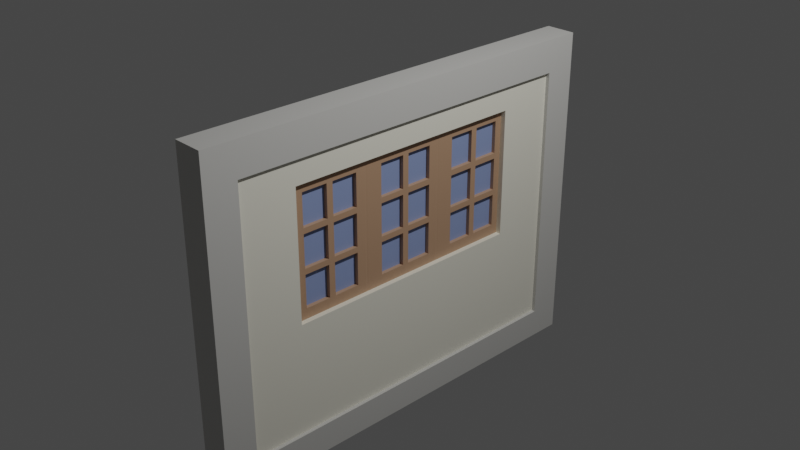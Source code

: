 # Source: Window01_house2.blend  (saved by Blender 2.90.8; exported with 4.5.12 LTS)
import bpy
from mathutils import Matrix  # noqa: F401  (used for matrix-valued properties, if any)

bpy.ops.wm.read_factory_settings(use_empty=True)
scene = bpy.context.scene
scene.name = 'Scene'

# ---- collections
col_collection = bpy.data.collections.new('Collection'); scene.collection.children.link(col_collection)

# ---- materials (node trees are filled in below, after node groups)
mat_gray_house02 = bpy.data.materials.new('Gray_House02')
mat_gray_house02.use_transparent_shadow = False
mat_brown_house02 = bpy.data.materials.new('Brown_House02')
mat_brown_house02.use_transparent_shadow = False
mat_cream_house02 = bpy.data.materials.new('Cream_House02')
mat_cream_house02.use_transparent_shadow = False
mat_window_house02 = bpy.data.materials.new('Window_House02')
mat_window_house02.use_transparent_shadow = False

# ---- material node trees
mat_gray_house02.use_nodes = True; mat_gray_house02.node_tree.nodes.clear()
_N = mat_gray_house02.node_tree.nodes; _L = mat_gray_house02.node_tree.links
n0 = _N.new('ShaderNodeBsdfPrincipled'); n0.name = 'Principled BSDF'; n0.location = (10, 300)
n0.distribution = 'GGX'
n0.subsurface_method = 'BURLEY'
n0.inputs[0].default_value = (0.5841, 0.5776, 0.552, 1.0)
n0.inputs[3].default_value = 1.45
n0.inputs[27].default_value = (0.0, 0.0, 0.0, 1.0)
n0.inputs[28].default_value = 1.0
n1 = _N.new('ShaderNodeOutputMaterial'); n1.name = 'Material Output'; n1.location = (300, 300)
_L.new(n0.outputs[0], n1.inputs[0])
n1.is_active_output = True
mat_brown_house02.use_nodes = True; mat_brown_house02.node_tree.nodes.clear()
_N = mat_brown_house02.node_tree.nodes; _L = mat_brown_house02.node_tree.links
n0 = _N.new('ShaderNodeBsdfPrincipled'); n0.name = 'Principled BSDF'; n0.location = (10, 300)
n0.distribution = 'GGX'
n0.subsurface_method = 'BURLEY'
n0.inputs[0].default_value = (0.4735, 0.2874, 0.1779, 1.0)
n0.inputs[3].default_value = 1.45
n0.inputs[27].default_value = (0.0, 0.0, 0.0, 1.0)
n0.inputs[28].default_value = 1.0
n1 = _N.new('ShaderNodeOutputMaterial'); n1.name = 'Material Output'; n1.location = (300, 300)
_L.new(n0.outputs[0], n1.inputs[0])
n1.is_active_output = True
mat_cream_house02.use_nodes = True; mat_cream_house02.node_tree.nodes.clear()
_N = mat_cream_house02.node_tree.nodes; _L = mat_cream_house02.node_tree.links
n0 = _N.new('ShaderNodeBsdfPrincipled'); n0.name = 'Principled BSDF'; n0.location = (10, 300)
n0.distribution = 'GGX'
n0.subsurface_method = 'BURLEY'
n0.inputs[0].default_value = (0.8796, 0.855, 0.7379, 1.0)
n0.inputs[3].default_value = 1.45
n0.inputs[27].default_value = (0.0, 0.0, 0.0, 1.0)
n0.inputs[28].default_value = 1.0
n1 = _N.new('ShaderNodeOutputMaterial'); n1.name = 'Material Output'; n1.location = (300, 300)
_L.new(n0.outputs[0], n1.inputs[0])
n1.is_active_output = True
mat_window_house02.use_nodes = True; mat_window_house02.node_tree.nodes.clear()
_N = mat_window_house02.node_tree.nodes; _L = mat_window_house02.node_tree.links
n0 = _N.new('ShaderNodeBsdfPrincipled'); n0.name = 'Principled BSDF'; n0.location = (10, 300)
n0.distribution = 'GGX'
n0.subsurface_method = 'BURLEY'
n0.inputs[0].default_value = (0.2615, 0.3392, 0.5972, 1.0)
n0.inputs[3].default_value = 1.45
n0.inputs[27].default_value = (0.0, 0.0, 0.0, 1.0)
n0.inputs[28].default_value = 1.0
n1 = _N.new('ShaderNodeOutputMaterial'); n1.name = 'Material Output'; n1.location = (300, 300)
_L.new(n0.outputs[0], n1.inputs[0])
n1.is_active_output = True

# ---- world
world_world = bpy.data.worlds.new('World'); scene.world = world_world
world_world.use_nodes = True; world_world.node_tree.nodes.clear()
_N = world_world.node_tree.nodes; _L = world_world.node_tree.links
n0 = _N.new('ShaderNodeOutputWorld'); n0.name = 'World Output'; n0.location = (300, 300)
n1 = _N.new('ShaderNodeBackground'); n1.name = 'Background'; n1.location = (10, 300)
n1.inputs[0].default_value = (0.05088, 0.05088, 0.05088, 1.0)
_L.new(n1.outputs[0], n0.inputs[0])
n0.is_active_output = True
world_world.color = (0.05088, 0.05088, 0.05088)
world_world.use_sun_shadow = False
world_world.sun_shadow_jitter_overblur = 0.0

# ---- cameras
cam_camera = bpy.data.cameras.new('Camera')
cam_camera.clip_end = 100.0
cam_camera.ortho_scale = 7.314

# ---- lights
light_light = bpy.data.lights.new('Light', 'POINT')
light_light.transmission_factor = 0.0
light_light.energy = 1000.0
light_light.shadow_soft_size = 0.1
light_light.shadow_maximum_resolution = 0.006
light_light.use_absolute_resolution = True

# ---- meshes
me_cube_001 = bpy.data.meshes.new('Cube.001')
me_cube_001.from_pydata([(-0.1327, -2.04, -1.867), (-0.1327, -2.04, 1.138), (-0.1327, 2.059, -1.867), (-0.1327, 2.059, 1.138), (0.1273, -2.04, -1.867), (0.1273, -2.04, 1.138), (0.1273, 2.059, -1.867), (0.1273, 2.059, 1.138), (0.1273, 1.413, -0.6171), (-0.1327, 1.413, -0.6171), (0.1273, 1.413, 0.6637), (0.1273, 1.413, 0.8338), (-0.1327, 1.413, 0.8338), (0.1273, -1.393, 0.8338), (-0.1327, -1.393, 0.8338), (0.1273, -1.393, -0.6171), (-0.1327, -1.393, -0.6171), (-0.1327, -1.393, 0.6637), (-0.1735, -2.395, 1.109), (-0.1735, -2.395, 1.481), (0.1682, -2.395, 1.109), (0.1682, -2.395, 1.481), (-0.1735, -2.035, 1.109), (0.1682, -2.035, 1.481), (-0.1735, -2.035, 1.481), (0.1682, -2.035, 1.109), (-0.1735, -2.035, -2.191), (-0.1735, -2.395, -2.191), (0.1682, -2.395, -2.191), (0.1682, -2.035, -2.191), (0.1682, -2.035, -1.861), (-0.1735, -2.035, -1.861), (-0.1735, -2.395, -1.861), (0.1682, -2.395, -1.861), (-0.1735, 2.415, 1.109), (-0.1735, 2.415, 1.481), (0.1682, 2.415, 1.109), (0.1682, 2.415, 1.481), (-0.1735, 0.00968, 1.109), (-0.1735, 0.00968, 1.481), (0.1682, 0.00968, 1.109), (0.1682, 0.00968, 1.481), (-0.1735, 2.054, 1.109), (0.1682, 2.054, 1.481), (-0.1735, 2.054, 1.481), (0.1682, 2.054, 1.109), (-0.1735, 2.054, -2.191), (-0.1735, 2.415, -2.191), (0.1682, 2.415, -2.191), (0.1682, 2.054, -2.191), (0.1682, 2.054, -1.861), (-0.1735, 2.054, -1.861), (-0.1735, 2.415, -1.861), (0.1682, 2.415, -1.861), (0.1682, 0.00968, -2.191), (-0.1735, 0.00968, -2.191), (0.1682, 0.00968, -1.861), (-0.1735, 0.00968, -1.861), (-0.02955, -1.335, -0.5534), (-0.02955, -1.335, 0.7702), (-0.02955, -0.5782, -0.5534), (-0.02955, -0.5782, 0.7702), (0.02528, -1.335, -0.5534), (0.02528, -1.335, 0.7702), (0.02528, -0.5782, -0.5534), (0.02528, -0.5782, 0.7702), (0.06893, -0.9162, 0.356), (-0.0732, -0.9162, 0.356), (0.06893, -0.6238, 0.356), (-0.0732, -0.6238, 0.356), (0.06893, -0.9162, -0.135), (-0.0732, -0.9162, -0.135), (0.06893, -0.6238, 0.7224), (-0.0732, -0.6238, 0.7224), (0.06893, -0.6238, 0.2937), (-0.0732, -0.6238, 0.2937), (0.06893, -0.9162, 0.7224), (-0.0732, -0.9162, 0.7224), (0.06893, -0.6238, -0.07269), (-0.0732, -0.6238, -0.07269), (0.06893, -0.6238, -0.5014), (-0.0732, -0.6238, -0.5014), (0.06893, -0.9162, -0.07269), (0.06893, -0.9162, 0.173), (-0.0732, -0.9162, -0.07269), (0.06893, -0.9162, -0.5014), (-0.0732, -0.9162, -0.5014), (0.06893, -1.28, -0.135), (-0.0732, -1.28, -0.135), (0.06893, -0.988, -0.5014), (-0.0732, -0.988, -0.5014), (0.06893, -0.988, 0.2937), (-0.0732, -0.988, 0.2937), (0.06893, -1.28, -0.07269), (-0.0732, -1.28, -0.07269), (0.06893, -0.988, 0.356), (-0.0732, -0.988, 0.356), (0.06893, -1.28, 0.2937), (-0.0732, -1.28, 0.2937), (0.06893, -0.988, -0.07269), (-0.0732, -0.988, -0.07269), (0.06893, -0.988, 0.7224), (-0.0732, -0.988, 0.7224), (0.06893, -0.9162, 0.2937), (-0.0732, -0.9162, 0.2937), (0.06893, -0.988, -0.135), (-0.0732, -0.988, -0.135), (0.06893, -1.28, 0.356), (-0.0732, -1.28, 0.356), (0.06893, -1.28, 0.7224), (-0.0732, -1.28, 0.7224), (0.06893, -0.6238, -0.135), (-0.0732, -0.6238, -0.135), (0.06893, -1.28, -0.5014), (-0.0732, -1.28, -0.5014), (0.06893, -0.988, 0.05995), (-0.07186, -1.48, -0.6525), (-0.0732, -1.461, -0.6047), (-0.0732, -1.461, -0.6525), (-0.07186, -1.48, 0.837), (-0.0732, -1.461, 0.8692), (-0.07186, -0.5019, -0.6203), (-0.0732, -0.5203, -0.6525), (-0.0732, -0.5203, 0.8692), (-0.07186, -0.5019, 0.837), (0.06893, -1.461, -0.5989), (0.06759, -1.48, -0.6525), (0.06893, -1.461, -0.6525), (0.06893, -1.463, -0.6397), (0.06893, -1.461, 0.8692), (0.06759, -1.48, 0.837), (0.06759, -0.5019, -0.6203), (0.06893, -0.5203, -0.6525), (0.06893, -0.5203, 0.8692), (0.06759, -0.5019, 0.837), (-0.02955, -0.3567, -0.5534), (-0.02955, -0.3567, 0.7702), (-0.02955, 0.3996, -0.5534), (-0.02955, 0.3996, 0.7702), (0.02528, -0.3567, -0.5534), (0.02528, -0.3567, 0.7702), (0.02528, 0.3996, -0.5534), (0.02528, 0.3996, 0.7702), (0.06893, 0.06164, 0.356), (-0.0732, 0.06164, 0.356), (0.06893, 0.354, 0.356), (-0.0732, 0.354, 0.356), (0.06893, 0.06164, -0.135), (-0.0732, 0.06164, -0.135), (0.06893, 0.354, 0.7224), (-0.0732, 0.354, 0.7224), (0.06893, 0.354, 0.2937), (-0.0732, 0.354, 0.2937), (0.06893, 0.06164, 0.7224), (-0.0732, 0.06164, 0.7224), (0.06893, 0.354, -0.07269), (-0.0732, 0.354, -0.07269), (0.06893, 0.354, -0.5014), (-0.0732, 0.354, -0.5014), (0.06893, 0.06164, -0.07269), (0.06893, 0.06164, 0.173), (-0.0732, 0.06164, -0.07269), (0.06893, 0.06164, -0.5014), (-0.0732, 0.06164, -0.5014), (0.06893, -0.3026, -0.135), (-0.0732, -0.3026, -0.135), (0.06893, -0.01026, -0.5014), (-0.0732, -0.01026, -0.5014), (0.06893, -0.01026, 0.2937), (-0.0732, -0.01026, 0.2937), (0.06893, -0.3026, -0.07269), (-0.0732, -0.3026, -0.07269), (0.06893, -0.01026, 0.356), (-0.0732, -0.01026, 0.356), (0.06893, -0.3026, 0.2937), (-0.0732, -0.3026, 0.2937), (0.06893, -0.01026, -0.07269), (-0.0732, -0.01026, -0.07269), (0.06893, -0.01026, 0.7224), (-0.0732, -0.01026, 0.7224), (0.06893, 0.06164, 0.2937), (-0.0732, 0.06164, 0.2937), (0.06893, -0.01026, -0.135), (-0.0732, -0.01026, -0.135), (0.06893, -0.3026, 0.356), (-0.0732, -0.3026, 0.356), (0.06893, -0.3026, 0.7224), (-0.0732, -0.3026, 0.7224), (0.06893, 0.354, -0.135), (-0.0732, 0.354, -0.135), (0.06893, -0.3026, -0.5014), (-0.0732, -0.3026, -0.5014), (0.06893, -0.01026, 0.05995), (-0.07186, -0.5019, -0.6525), (-0.0732, -0.4835, -0.6047), (-0.0732, -0.4835, -0.6525), (-0.0732, -0.4835, 0.8692), (-0.07186, 0.4759, -0.6203), (-0.0732, 0.4575, -0.6525), (-0.0732, 0.4575, 0.8692), (-0.07186, 0.4759, 0.837), (0.06893, -0.4835, -0.5989), (0.06759, -0.5019, -0.6525), (0.06893, -0.4835, -0.6525), (0.06893, -0.485, -0.6397), (0.06893, -0.4835, 0.8692), (0.06759, 0.4759, -0.6203), (0.06893, 0.4575, -0.6525), (0.06893, 0.4575, 0.8692), (0.06759, 0.4759, 0.837), (-0.02955, 0.6211, -0.5534), (-0.02955, 0.6211, 0.7702), (-0.02955, 1.377, -0.5534), (-0.02955, 1.377, 0.7702), (0.02528, 0.6211, -0.5534), (0.02528, 0.6211, 0.7702), (0.02528, 1.377, -0.5534), (0.02528, 1.377, 0.7702), (0.06893, 1.039, 0.356), (-0.0732, 1.039, 0.356), (0.06893, 1.332, 0.356), (-0.0732, 1.332, 0.356), (0.06893, 1.039, -0.135), (-0.0732, 1.039, -0.135), (0.06893, 1.332, 0.7224), (-0.0732, 1.332, 0.7224), (0.06893, 1.332, 0.2937), (-0.0732, 1.332, 0.2937), (0.06893, 1.039, 0.7224), (-0.0732, 1.039, 0.7224), (0.06893, 1.332, -0.07269), (-0.0732, 1.332, -0.07269), (0.06893, 1.332, -0.5014), (-0.0732, 1.332, -0.5014), (0.06893, 1.039, -0.07269), (0.06893, 1.039, 0.173), (-0.0732, 1.039, -0.07269), (0.06893, 1.039, -0.5014), (-0.0732, 1.039, -0.5014), (0.06893, 0.6752, -0.135), (-0.0732, 0.6752, -0.135), (0.06893, 0.9675, -0.5014), (-0.0732, 0.9675, -0.5014), (0.06893, 0.9675, 0.2937), (-0.0732, 0.9675, 0.2937), (0.06893, 0.6752, -0.07269), (-0.0732, 0.6752, -0.07269), (0.06893, 0.9675, 0.356), (-0.0732, 0.9675, 0.356), (0.06893, 0.6752, 0.2937), (-0.0732, 0.6752, 0.2937), (0.06893, 0.9675, -0.07269), (-0.0732, 0.9675, -0.07269), (0.06893, 0.9675, 0.7224), (-0.0732, 0.9675, 0.7224), (0.06893, 1.039, 0.2937), (-0.0732, 1.039, 0.2937), (0.06893, 0.9675, -0.135), (-0.0732, 0.9675, -0.135), (0.06893, 0.6752, 0.356), (-0.0732, 0.6752, 0.356), (0.06893, 0.6752, 0.7224), (-0.0732, 0.6752, 0.7224), (0.06893, 1.332, -0.135), (-0.0732, 1.332, -0.135), (0.06893, 0.6752, -0.5014), (-0.0732, 0.6752, -0.5014), (0.06893, 0.9675, 0.05995), (-0.07186, 0.4759, -0.6525), (-0.0732, 0.4943, -0.6047), (-0.0732, 0.4943, -0.6525), (-0.0732, 0.4943, 0.8692), (-0.07186, 1.454, -0.6203), (-0.0732, 1.435, -0.6525), (-0.0732, 1.435, 0.8692), (-0.07186, 1.454, 0.837), (0.06893, 0.4943, -0.5989), (0.06759, 0.4759, -0.6525), (0.06893, 0.4943, -0.6525), (0.06893, 0.4928, -0.6397), (0.06893, 0.4943, 0.8692), (0.06759, 1.454, -0.6203), (0.06893, 1.435, -0.6525), (0.06893, 1.435, 0.8692), (0.06759, 1.454, 0.837)], [], [(0, 1, 17, 16, 9, 2), (2, 3, 7, 6), (6, 7, 10, 8, 15, 4), (4, 5, 1, 0), (2, 6, 4, 0), (7, 3, 1, 5), (9, 8, 10, 11, 12), (4, 15, 13, 11, 10, 7, 5), (2, 9, 12, 14, 17, 1, 3), (16, 15, 8, 9), (15, 16, 17, 14, 13), (13, 14, 12, 11), (25, 23, 21, 20), (20, 21, 19, 18), (26, 31, 57, 55), (23, 24, 19, 21), (22, 24, 39, 38), (18, 19, 24, 22), (41, 39, 24, 23), (38, 40, 25, 22), (40, 41, 23, 25), (26, 29, 28, 27), (33, 32, 27, 28), (30, 33, 28, 29), (32, 31, 26, 27), (18, 22, 31, 32), (25, 20, 33, 30), (20, 18, 32, 33), (22, 25, 30, 31), (29, 26, 55, 54), (30, 29, 54, 56), (31, 30, 56, 57), (45, 36, 37, 43), (36, 34, 35, 37), (46, 55, 57, 51), (43, 37, 35, 44), (42, 38, 39, 44), (34, 42, 44, 35), (41, 43, 44, 39), (38, 42, 45, 40), (40, 45, 43, 41), (46, 47, 48, 49), (53, 48, 47, 52), (50, 49, 48, 53), (52, 47, 46, 51), (34, 52, 51, 42), (45, 50, 53, 36), (36, 53, 52, 34), (42, 51, 50, 45), (57, 55, 54, 56), (49, 54, 55, 46), (50, 56, 54, 49), (51, 57, 56, 50), (58, 59, 61, 60), (60, 61, 65, 64), (64, 65, 63, 62), (62, 63, 59, 58), (60, 64, 62, 58), (65, 61, 59, 63), (126, 130, 119, 116), (132, 111, 80, 85, 89, 113, 128, 127), (93, 97, 91, 115, 83, 103, 74, 133, 72, 68, 66, 95, 107, 129, 125), (123, 69, 73, 77, 67, 96, 102, 110, 120), (117, 120, 98, 94, 100, 84, 79, 122, 81, 112, 71, 86, 90, 106, 88), (122, 79, 75, 104, 84, 100, 92, 98, 120, 110, 108, 96, 67, 69, 123), (109, 110, 102, 101), (69, 68, 72, 73), (107, 108, 110, 109), (114, 113, 89, 90), (67, 66, 68, 69), (97, 98, 92, 91), (122, 132, 127, 126, 116, 118), (121, 124, 134, 131), (133, 123, 120, 129), (90, 89, 105, 106), (113, 114, 88, 87), (87, 88, 106, 105), (66, 67, 77, 76), (93, 94, 98, 97), (84, 82, 78, 79), (76, 77, 73, 72), (129, 107, 109, 101, 95, 66, 76, 72, 133), (125, 128, 113, 87, 105, 89, 85, 70, 111, 132, 133, 74, 78, 82, 83, 115, 99, 93), (79, 78, 74, 75), (86, 85, 80, 81), (85, 86, 71, 70), (82, 84, 104, 103, 83), (70, 71, 112, 111), (94, 93, 99, 100), (100, 99, 115, 91, 92), (81, 80, 111, 112), (96, 95, 101, 102), (103, 104, 75, 74), (108, 107, 95, 96), (116, 117, 118), (125, 126, 127, 128), (116, 119, 120, 117), (124, 121, 122, 123), (132, 122, 121, 131), (123, 133, 134, 124), (133, 132, 131, 134), (130, 126, 125, 129), (129, 120, 119, 130), (88, 114, 90, 86, 81, 122, 118, 117), (135, 136, 138, 137), (137, 138, 142, 141), (141, 142, 140, 139), (139, 140, 136, 135), (137, 141, 139, 135), (142, 138, 136, 140), (202, 134, 124, 193), (207, 188, 157, 162, 166, 190, 204, 203), (170, 174, 168, 192, 160, 180, 151, 208, 149, 145, 143, 172, 184, 205, 201), (199, 146, 150, 154, 144, 173, 179, 187, 196), (194, 196, 175, 171, 177, 161, 156, 198, 158, 189, 148, 163, 167, 183, 165), (198, 156, 152, 181, 161, 177, 169, 175, 196, 187, 185, 173, 144, 146, 199), (186, 187, 179, 178), (146, 145, 149, 150), (184, 185, 187, 186), (191, 190, 166, 167), (144, 143, 145, 146), (174, 175, 169, 168), (198, 207, 203, 202, 193, 195), (197, 200, 209, 206), (208, 199, 196, 205), (167, 166, 182, 183), (190, 191, 165, 164), (164, 165, 183, 182), (143, 144, 154, 153), (170, 171, 175, 174), (161, 159, 155, 156), (153, 154, 150, 149), (205, 184, 186, 178, 172, 143, 153, 149, 208), (201, 204, 190, 164, 182, 166, 162, 147, 188, 207, 208, 151, 155, 159, 160, 192, 176, 170), (156, 155, 151, 152), (163, 162, 157, 158), (162, 163, 148, 147), (159, 161, 181, 180, 160), (147, 148, 189, 188), (171, 170, 176, 177), (177, 176, 192, 168, 169), (158, 157, 188, 189), (173, 172, 178, 179), (180, 181, 152, 151), (185, 184, 172, 173), (193, 194, 195), (201, 202, 203, 204), (193, 124, 196, 194), (200, 197, 198, 199), (207, 198, 197, 206), (199, 208, 209, 200), (208, 207, 206, 209), (134, 202, 201, 205), (205, 196, 124, 134), (165, 191, 167, 163, 158, 198, 195, 194), (210, 211, 213, 212), (212, 213, 217, 216), (216, 217, 215, 214), (214, 215, 211, 210), (212, 216, 214, 210), (217, 213, 211, 215), (277, 209, 200, 268), (282, 263, 232, 237, 241, 265, 279, 278), (245, 249, 243, 267, 235, 255, 226, 283, 224, 220, 218, 247, 259, 280, 276), (274, 221, 225, 229, 219, 248, 254, 262, 271), (269, 271, 250, 246, 252, 236, 231, 273, 233, 264, 223, 238, 242, 258, 240), (273, 231, 227, 256, 236, 252, 244, 250, 271, 262, 260, 248, 219, 221, 274), (261, 262, 254, 253), (221, 220, 224, 225), (259, 260, 262, 261), (266, 265, 241, 242), (219, 218, 220, 221), (249, 250, 244, 243), (273, 282, 278, 277, 268, 270), (272, 275, 284, 281), (283, 274, 271, 280), (242, 241, 257, 258), (265, 266, 240, 239), (239, 240, 258, 257), (218, 219, 229, 228), (245, 246, 250, 249), (236, 234, 230, 231), (228, 229, 225, 224), (280, 259, 261, 253, 247, 218, 228, 224, 283), (276, 279, 265, 239, 257, 241, 237, 222, 263, 282, 283, 226, 230, 234, 235, 267, 251, 245), (231, 230, 226, 227), (238, 237, 232, 233), (237, 238, 223, 222), (234, 236, 256, 255, 235), (222, 223, 264, 263), (246, 245, 251, 252), (252, 251, 267, 243, 244), (233, 232, 263, 264), (248, 247, 253, 254), (255, 256, 227, 226), (260, 259, 247, 248), (268, 269, 270), (276, 277, 278, 279), (268, 200, 271, 269), (275, 272, 273, 274), (282, 273, 272, 281), (274, 283, 284, 275), (283, 282, 281, 284), (209, 277, 276, 280), (280, 271, 200, 209), (240, 266, 242, 238, 233, 273, 270, 269)])
me_cube_001.polygons.foreach_set('material_index', [2, 2, 2, 2, 2, 2, 2, 2, 2, 2, 2, 2, 0, 0, 0, 0, 0, 0, 0, 0, 0, 0, 0, 0, 0, 0, 0, 0, 0, 0, 0, 0, 0, 0, 0, 0, 0, 0, 0, 0, 0, 0, 0, 0, 0, 0, 0, 0, 0, 0, 0, 0, 0, 3, 3, 3, 3, 3, 3, 1, 1, 1, 1, 1, 1, 1, 1, 1, 1, 1, 1, 1, 1, 1, 1, 1, 1, 1, 1, 1, 1, 1, 1, 1, 1, 1, 1, 1, 1, 1, 1, 1, 1, 1, 1, 1, 1, 1, 1, 1, 1, 1, 1, 1, 3, 3, 3, 3, 3, 3, 1, 1, 1, 1, 1, 1, 1, 1, 1, 1, 1, 1, 1, 1, 1, 1, 1, 1, 1, 1, 1, 1, 1, 1, 1, 1, 1, 1, 1, 1, 1, 1, 1, 1, 1, 1, 1, 1, 1, 1, 1, 1, 1, 1, 1, 3, 3, 3, 3, 3, 3, 1, 1, 1, 1, 1, 1, 1, 1, 1, 1, 1, 1, 1, 1, 1, 1, 1, 1, 1, 1, 1, 1, 1, 1, 1, 1, 1, 1, 1, 1, 1, 1, 1, 1, 1, 1, 1, 1, 1, 1, 1, 1, 1, 1, 1])
_uv = me_cube_001.uv_layers.new(name='UVMap')
_uv.uv.foreach_set('vector', [0.375, 0.0, 0.625, 0.0, 0.5856, 0.03942, 0.479, 0.03942, 0.479, 0.2106, 0.375, 0.25, 0.375, 0.25, 0.625, 0.25, 0.625, 0.5, 0.375, 0.5, 0.375, 0.5, 0.625, 0.5, 0.5856, 0.5394, 0.479, 0.5394, 0.479, 0.7106, 0.375, 0.75, 0.375, 0.75, 0.625, 0.75, 0.625, 1.0, 0.375, 1.0, 0.125, 0.5, 0.375, 0.5, 0.375, 0.75, 0.125, 0.75, 0.625, 0.5, 0.875, 0.5, 0.875, 0.75, 0.625, 0.75, 0.375, 0.31, 0.375, 0.409, 0.5957, 0.409, 0.625, 0.409, 0.625, 0.31, 0.375, 0.75, 0.479, 0.7106, 0.5997, 0.7106, 0.5997, 0.5394, 0.5856, 0.5394, 0.625, 0.5, 0.625, 0.75, 0.375, 0.25, 0.479, 0.2106, 0.5997, 0.2106, 0.5997, 0.03942, 0.5856, 0.03942, 0.625, 0.0, 0.625, 0.25, 0.185, 0.75, 0.284, 0.75, 0.284, 0.5, 0.185, 0.5, 0.375, 0.841, 0.375, 0.94, 0.5957, 0.94, 0.625, 0.94, 0.625, 0.841, 0.716, 0.75, 0.815, 0.75, 0.815, 0.5, 0.716, 0.5, 0.375, 0.7312, 0.625, 0.7312, 0.625, 0.75, 0.375, 0.75, 0.375, 0.75, 0.625, 0.75, 0.625, 1.0, 0.375, 1.0, 0.375, 0.01875, 0.375, 0.01875, 0.375, 0.01875, 0.375, 0.01875, 0.625, 0.7312, 0.875, 0.7312, 0.875, 0.75, 0.625, 0.75, 0.375, 0.01875, 0.625, 0.01875, 0.625, 0.125, 0.375, 0.125, 0.375, 0.0, 0.625, 0.0, 0.625, 0.01875, 0.375, 0.01875, 0.625, 0.625, 0.875, 0.625, 0.875, 0.7312, 0.625, 0.7312, 0.125, 0.625, 0.375, 0.625, 0.375, 0.7312, 0.125, 0.7312, 0.375, 0.625, 0.625, 0.625, 0.625, 0.7312, 0.375, 0.7312, 0.125, 0.7312, 0.375, 0.7312, 0.375, 0.75, 0.125, 0.75, 0.375, 0.75, 0.375, 1.0, 0.375, 1.0, 0.375, 0.75, 0.375, 0.7312, 0.375, 0.75, 0.375, 0.75, 0.375, 0.7312, 0.375, 0.0, 0.375, 0.01875, 0.375, 0.01875, 0.375, 0.0, 0.375, 0.0, 0.375, 0.01875, 0.375, 0.01875, 0.375, 0.0, 0.375, 0.7312, 0.375, 0.75, 0.375, 0.75, 0.375, 0.7312, 0.375, 0.75, 0.375, 1.0, 0.375, 1.0, 0.375, 0.75, 0.125, 0.7312, 0.375, 0.7312, 0.375, 0.7312, 0.125, 0.7313, 0.375, 0.7312, 0.125, 0.7312, 0.125, 0.7312, 0.375, 0.7312, 0.375, 0.7312, 0.375, 0.7312, 0.375, 0.7312, 0.375, 0.7312, 0.125, 0.7313, 0.375, 0.7312, 0.375, 0.7312, 0.125, 0.7313, 0.375, 0.7312, 0.375, 0.75, 0.625, 0.75, 0.625, 0.7312, 0.375, 0.75, 0.375, 1.0, 0.625, 1.0, 0.625, 0.75, 0.375, 0.01875, 0.375, 0.01875, 0.375, 0.01875, 0.375, 0.01875, 0.625, 0.7312, 0.625, 0.75, 0.875, 0.75, 0.875, 0.7312, 0.375, 0.01875, 0.375, 0.125, 0.625, 0.125, 0.625, 0.01875, 0.375, 0.0, 0.375, 0.01875, 0.625, 0.01875, 0.625, 0.0, 0.625, 0.625, 0.625, 0.7312, 0.875, 0.7312, 0.875, 0.625, 0.125, 0.625, 0.125, 0.7312, 0.375, 0.7312, 0.375, 0.625, 0.375, 0.625, 0.375, 0.7312, 0.625, 0.7312, 0.625, 0.625, 0.125, 0.7312, 0.125, 0.75, 0.375, 0.75, 0.375, 0.7312, 0.375, 0.75, 0.375, 0.75, 0.375, 1.0, 0.375, 1.0, 0.375, 0.7312, 0.375, 0.7312, 0.375, 0.75, 0.375, 0.75, 0.375, 0.0, 0.375, 0.0, 0.375, 0.01875, 0.375, 0.01875, 0.375, 0.0, 0.375, 0.0, 0.375, 0.01875, 0.375, 0.01875, 0.375, 0.7312, 0.375, 0.7312, 0.375, 0.75, 0.375, 0.75, 0.375, 0.75, 0.375, 0.75, 0.375, 1.0, 0.375, 1.0, 0.125, 0.7312, 0.125, 0.7313, 0.375, 0.7312, 0.375, 0.7312, 0.125, 0.7313, 0.125, 0.7312, 0.375, 0.7312, 0.375, 0.7312, 0.375, 0.7312, 0.375, 0.7312, 0.125, 0.7312, 0.125, 0.7312, 0.375, 0.7312, 0.375, 0.7312, 0.375, 0.7312, 0.375, 0.7312, 0.125, 0.7313, 0.125, 0.7313, 0.375, 0.7312, 0.375, 0.7312, 0.375, 0.0, 0.625, 0.0, 0.625, 0.25, 0.375, 0.25, 0.375, 0.25, 0.625, 0.25, 0.625, 0.5, 0.375, 0.5, 0.375, 0.5, 0.625, 0.5, 0.625, 0.75, 0.375, 0.75, 0.375, 0.75, 0.625, 0.75, 0.625, 1.0, 0.375, 1.0, 0.125, 0.5, 0.375, 0.5, 0.375, 0.75, 0.125, 0.75, 0.625, 0.5, 0.875, 0.5, 0.875, 0.75, 0.625, 0.75, 0.375, 0.7523, 0.6197, 0.7523, 0.6197, 0.9977, 0.375, 0.9977, 0.375, 0.5047, 0.46, 0.5388, 0.3998, 0.5388, 0.3998, 0.6144, 0.3998, 0.633, 0.3998, 0.7085, 0.3771, 0.7465, 0.375, 0.7453, 0.4703, 0.7085, 0.5304, 0.7085, 0.5304, 0.633, 0.492, 0.633, 0.5106, 0.6144, 0.5304, 0.6144, 0.5304, 0.5388, 0.625, 0.5059, 0.6009, 0.5388, 0.5407, 0.5388, 0.5407, 0.6144, 0.5407, 0.633, 0.5407, 0.7085, 0.625, 0.7462, 0.3838, 0.7462, 0.625, 0.2453, 0.5407, 0.2112, 0.6009, 0.2112, 0.6009, 0.1356, 0.5407, 0.1356, 0.5407, 0.117, 0.6009, 0.117, 0.6009, 0.04149, 0.625, 0.004709, 0.3829, 0.003834, 0.625, 0.003801, 0.5304, 0.04149, 0.4703, 0.04149, 0.4703, 0.117, 0.4703, 0.1356, 0.4703, 0.2112, 0.375, 0.244, 0.3998, 0.2112, 0.46, 0.2112, 0.46, 0.1356, 0.3998, 0.1356, 0.3998, 0.117, 0.46, 0.117, 0.46, 0.04149, 0.375, 0.2441, 0.4703, 0.2112, 0.5304, 0.2112, 0.5304, 0.1356, 0.4703, 0.1356, 0.4703, 0.117, 0.5304, 0.117, 0.5304, 0.04149, 0.625, 0.0038, 0.6009, 0.04149, 0.5407, 0.04149, 0.5407, 0.117, 0.5407, 0.1356, 0.5407, 0.2112, 0.625, 0.244, 0.6723, 0.75, 0.8277, 0.75, 0.8277, 0.5, 0.6723, 0.5, 0.375, 0.2973, 0.375, 0.4527, 0.625, 0.4527, 0.625, 0.2973, 0.375, 0.7973, 0.375, 0.9527, 0.625, 0.9527, 0.625, 0.7973, 0.1723, 0.75, 0.3277, 0.75, 0.3277, 0.5, 0.1723, 0.5, 0.1723, 0.75, 0.3277, 0.75, 0.3277, 0.5, 0.1723, 0.5, 0.6723, 0.75, 0.8277, 0.75, 0.8277, 0.5, 0.6723, 0.5, 0.125, 0.5047, 0.375, 0.5047, 0.375, 0.7453, 0.3727, 0.75, 0.1273, 0.75, 0.125, 0.7453, 0.3803, 0.2523, 0.6197, 0.2523, 0.6197, 0.4977, 0.3803, 0.4977, 0.625, 0.5047, 0.875, 0.5047, 0.875, 0.7453, 0.625, 0.7453, 0.375, 0.2973, 0.375, 0.4527, 0.625, 0.4527, 0.625, 0.2973, 0.375, 0.7973, 0.375, 0.9527, 0.625, 0.9527, 0.625, 0.7973, 0.6723, 0.75, 0.8277, 0.75, 0.8277, 0.5, 0.6723, 0.5, 0.375, 0.7973, 0.375, 0.9527, 0.625, 0.9527, 0.625, 0.7973, 0.375, 0.7973, 0.375, 0.9527, 0.625, 0.9527, 0.625, 0.7973, 0.1723, 0.75, 0.3277, 0.75, 0.3277, 0.5, 0.1723, 0.5, 0.6723, 0.75, 0.8277, 0.75, 0.8277, 0.5, 0.6723, 0.5, 0.625, 0.7453, 0.5407, 0.7085, 0.6009, 0.7085, 0.6009, 0.633, 0.5407, 0.633, 0.5407, 0.6144, 0.6009, 0.6144, 0.6009, 0.5388, 0.625, 0.5047, 0.3838, 0.7462, 0.3771, 0.7465, 0.3998, 0.7085, 0.46, 0.7085, 0.46, 0.633, 0.3998, 0.633, 0.3998, 0.6144, 0.46, 0.6144, 0.46, 0.5388, 0.375, 0.506, 0.625, 0.5059, 0.5304, 0.5388, 0.4703, 0.5388, 0.4703, 0.6144, 0.5106, 0.6144, 0.492, 0.633, 0.4703, 0.633, 0.4703, 0.7085, 0.375, 0.2973, 0.375, 0.4527, 0.625, 0.4527, 0.625, 0.2973, 0.1723, 0.75, 0.3277, 0.75, 0.3277, 0.5, 0.1723, 0.5, 0.375, 0.7973, 0.375, 0.9527, 0.625, 0.9527, 0.625, 0.7973, 0.375, 0.7973, 0.375, 0.9527, 0.625, 0.9527, 0.625, 0.7973, 0.5427, 0.7973, 0.6723, 0.75, 0.8277, 0.75, 0.8277, 0.5, 0.6723, 0.5, 0.1723, 0.75, 0.3277, 0.75, 0.3277, 0.5, 0.1723, 0.5, 0.375, 0.2973, 0.375, 0.4527, 0.4655, 0.4527, 0.625, 0.4527, 0.625, 0.2973, 0.375, 0.2973, 0.375, 0.4527, 0.625, 0.4527, 0.625, 0.2973, 0.375, 0.2973, 0.375, 0.4527, 0.625, 0.4527, 0.625, 0.2973, 0.6723, 0.75, 0.8277, 0.75, 0.8277, 0.5, 0.6723, 0.5, 0.1723, 0.75, 0.3277, 0.75, 0.3277, 0.5, 0.1723, 0.5, 0.375, 0.0, 0.3829, 0.003834, 0.375, 0.004709, 0.3838, 0.7487, 0.375, 0.75, 0.375, 0.7453, 0.3771, 0.7465, 0.375, 0.0, 0.6197, 0.0, 0.625, 0.003801, 0.3829, 0.003834, 0.6197, 0.2523, 0.3803, 0.2523, 0.375, 0.2441, 0.625, 0.244, 0.375, 0.5, 0.375, 0.25, 0.3803, 0.2523, 0.3803, 0.4977, 0.625, 0.25, 0.625, 0.5, 0.6197, 0.4977, 0.6197, 0.2523, 0.625, 0.5059, 0.375, 0.506, 0.3803, 0.4977, 0.6197, 0.4977, 0.6197, 0.7523, 0.375, 0.7523, 0.3838, 0.7462, 0.625, 0.7462, 0.625, 0.75, 0.625, 1.0, 0.6197, 0.9977, 0.6197, 0.7523, 0.46, 0.04149, 0.3998, 0.04149, 0.3998, 0.117, 0.3998, 0.1356, 0.3998, 0.2112, 0.375, 0.2453, 0.375, 0.004709, 0.3829, 0.003834, 0.375, 0.0, 0.625, 0.0, 0.625, 0.25, 0.375, 0.25, 0.375, 0.25, 0.625, 0.25, 0.625, 0.5, 0.375, 0.5, 0.375, 0.5, 0.625, 0.5, 0.625, 0.75, 0.375, 0.75, 0.375, 0.75, 0.625, 0.75, 0.625, 1.0, 0.375, 1.0, 0.125, 0.5, 0.375, 0.5, 0.375, 0.75, 0.125, 0.75, 0.625, 0.5, 0.875, 0.5, 0.875, 0.75, 0.625, 0.75, 0.375, 0.7523, 0.6197, 0.7523, 0.6197, 0.9977, 0.375, 0.9977, 0.375, 0.5047, 0.46, 0.5388, 0.3998, 0.5388, 0.3998, 0.6144, 0.3998, 0.633, 0.3998, 0.7085, 0.3771, 0.7465, 0.375, 0.7453, 0.4703, 0.7085, 0.5304, 0.7085, 0.5304, 0.633, 0.492, 0.633, 0.5106, 0.6144, 0.5304, 0.6144, 0.5304, 0.5388, 0.625, 0.5059, 0.6009, 0.5388, 0.5407, 0.5388, 0.5407, 0.6144, 0.5407, 0.633, 0.5407, 0.7085, 0.625, 0.7462, 0.3838, 0.7462, 0.625, 0.2453, 0.5407, 0.2112, 0.6009, 0.2112, 0.6009, 0.1356, 0.5407, 0.1356, 0.5407, 0.117, 0.6009, 0.117, 0.6009, 0.04149, 0.625, 0.004709, 0.3829, 0.003834, 0.625, 0.003801, 0.5304, 0.04149, 0.4703, 0.04149, 0.4703, 0.117, 0.4703, 0.1356, 0.4703, 0.2112, 0.375, 0.244, 0.3998, 0.2112, 0.46, 0.2112, 0.46, 0.1356, 0.3998, 0.1356, 0.3998, 0.117, 0.46, 0.117, 0.46, 0.04149, 0.375, 0.2441, 0.4703, 0.2112, 0.5304, 0.2112, 0.5304, 0.1356, 0.4703, 0.1356, 0.4703, 0.117, 0.5304, 0.117, 0.5304, 0.04149, 0.625, 0.0038, 0.6009, 0.04149, 0.5407, 0.04149, 0.5407, 0.117, 0.5407, 0.1356, 0.5407, 0.2112, 0.625, 0.244, 0.6723, 0.75, 0.8277, 0.75, 0.8277, 0.5, 0.6723, 0.5, 0.375, 0.2973, 0.375, 0.4527, 0.625, 0.4527, 0.625, 0.2973, 0.375, 0.7973, 0.375, 0.9527, 0.625, 0.9527, 0.625, 0.7973, 0.1723, 0.75, 0.3277, 0.75, 0.3277, 0.5, 0.1723, 0.5, 0.1723, 0.75, 0.3277, 0.75, 0.3277, 0.5, 0.1723, 0.5, 0.6723, 0.75, 0.8277, 0.75, 0.8277, 0.5, 0.6723, 0.5, 0.125, 0.5047, 0.375, 0.5047, 0.375, 0.7453, 0.3727, 0.75, 0.1273, 0.75, 0.125, 0.7453, 0.3803, 0.2523, 0.6197, 0.2523, 0.6197, 0.4977, 0.3803, 0.4977, 0.625, 0.5047, 0.875, 0.5047, 0.875, 0.7453, 0.625, 0.7453, 0.375, 0.2973, 0.375, 0.4527, 0.625, 0.4527, 0.625, 0.2973, 0.375, 0.7973, 0.375, 0.9527, 0.625, 0.9527, 0.625, 0.7973, 0.6723, 0.75, 0.8277, 0.75, 0.8277, 0.5, 0.6723, 0.5, 0.375, 0.7973, 0.375, 0.9527, 0.625, 0.9527, 0.625, 0.7973, 0.375, 0.7973, 0.375, 0.9527, 0.625, 0.9527, 0.625, 0.7973, 0.1723, 0.75, 0.3277, 0.75, 0.3277, 0.5, 0.1723, 0.5, 0.6723, 0.75, 0.8277, 0.75, 0.8277, 0.5, 0.6723, 0.5, 0.625, 0.7453, 0.5407, 0.7085, 0.6009, 0.7085, 0.6009, 0.633, 0.5407, 0.633, 0.5407, 0.6144, 0.6009, 0.6144, 0.6009, 0.5388, 0.625, 0.5047, 0.3838, 0.7462, 0.3771, 0.7465, 0.3998, 0.7085, 0.46, 0.7085, 0.46, 0.633, 0.3998, 0.633, 0.3998, 0.6144, 0.46, 0.6144, 0.46, 0.5388, 0.375, 0.506, 0.625, 0.5059, 0.5304, 0.5388, 0.4703, 0.5388, 0.4703, 0.6144, 0.5106, 0.6144, 0.492, 0.633, 0.4703, 0.633, 0.4703, 0.7085, 0.375, 0.2973, 0.375, 0.4527, 0.625, 0.4527, 0.625, 0.2973, 0.1723, 0.75, 0.3277, 0.75, 0.3277, 0.5, 0.1723, 0.5, 0.375, 0.7973, 0.375, 0.9527, 0.625, 0.9527, 0.625, 0.7973, 0.375, 0.7973, 0.375, 0.9527, 0.625, 0.9527, 0.625, 0.7973, 0.5427, 0.7973, 0.6723, 0.75, 0.8277, 0.75, 0.8277, 0.5, 0.6723, 0.5, 0.1723, 0.75, 0.3277, 0.75, 0.3277, 0.5, 0.1723, 0.5, 0.375, 0.2973, 0.375, 0.4527, 0.4655, 0.4527, 0.625, 0.4527, 0.625, 0.2973, 0.375, 0.2973, 0.375, 0.4527, 0.625, 0.4527, 0.625, 0.2973, 0.375, 0.2973, 0.375, 0.4527, 0.625, 0.4527, 0.625, 0.2973, 0.6723, 0.75, 0.8277, 0.75, 0.8277, 0.5, 0.6723, 0.5, 0.1723, 0.75, 0.3277, 0.75, 0.3277, 0.5, 0.1723, 0.5, 0.375, 0.0, 0.3829, 0.003834, 0.375, 0.004709, 0.3838, 0.7487, 0.375, 0.75, 0.375, 0.7453, 0.3771, 0.7465, 0.375, 0.0, 0.6197, 0.0, 0.625, 0.003801, 0.3829, 0.003834, 0.6197, 0.2523, 0.3803, 0.2523, 0.375, 0.2441, 0.625, 0.244, 0.375, 0.5, 0.375, 0.25, 0.3803, 0.2523, 0.3803, 0.4977, 0.625, 0.25, 0.625, 0.5, 0.6197, 0.4977, 0.6197, 0.2523, 0.625, 0.5059, 0.375, 0.506, 0.3803, 0.4977, 0.6197, 0.4977, 0.6197, 0.7523, 0.375, 0.7523, 0.3838, 0.7462, 0.625, 0.7462, 0.625, 0.75, 0.625, 1.0, 0.6197, 0.9977, 0.6197, 0.7523, 0.46, 0.04149, 0.3998, 0.04149, 0.3998, 0.117, 0.3998, 0.1356, 0.3998, 0.2112, 0.375, 0.2453, 0.375, 0.004709, 0.3829, 0.003834, 0.375, 0.0, 0.625, 0.0, 0.625, 0.25, 0.375, 0.25, 0.375, 0.25, 0.625, 0.25, 0.625, 0.5, 0.375, 0.5, 0.375, 0.5, 0.625, 0.5, 0.625, 0.75, 0.375, 0.75, 0.375, 0.75, 0.625, 0.75, 0.625, 1.0, 0.375, 1.0, 0.125, 0.5, 0.375, 0.5, 0.375, 0.75, 0.125, 0.75, 0.625, 0.5, 0.875, 0.5, 0.875, 0.75, 0.625, 0.75, 0.375, 0.7523, 0.6197, 0.7523, 0.6197, 0.9977, 0.375, 0.9977, 0.375, 0.5047, 0.46, 0.5388, 0.3998, 0.5388, 0.3998, 0.6144, 0.3998, 0.633, 0.3998, 0.7085, 0.3771, 0.7465, 0.375, 0.7453, 0.4703, 0.7085, 0.5304, 0.7085, 0.5304, 0.633, 0.492, 0.633, 0.5106, 0.6144, 0.5304, 0.6144, 0.5304, 0.5388, 0.625, 0.5059, 0.6009, 0.5388, 0.5407, 0.5388, 0.5407, 0.6144, 0.5407, 0.633, 0.5407, 0.7085, 0.625, 0.7462, 0.3838, 0.7462, 0.625, 0.2453, 0.5407, 0.2112, 0.6009, 0.2112, 0.6009, 0.1356, 0.5407, 0.1356, 0.5407, 0.117, 0.6009, 0.117, 0.6009, 0.04149, 0.625, 0.004709, 0.3829, 0.003834, 0.625, 0.003801, 0.5304, 0.04149, 0.4703, 0.04149, 0.4703, 0.117, 0.4703, 0.1356, 0.4703, 0.2112, 0.375, 0.244, 0.3998, 0.2112, 0.46, 0.2112, 0.46, 0.1356, 0.3998, 0.1356, 0.3998, 0.117, 0.46, 0.117, 0.46, 0.04149, 0.375, 0.2441, 0.4703, 0.2112, 0.5304, 0.2112, 0.5304, 0.1356, 0.4703, 0.1356, 0.4703, 0.117, 0.5304, 0.117, 0.5304, 0.04149, 0.625, 0.0038, 0.6009, 0.04149, 0.5407, 0.04149, 0.5407, 0.117, 0.5407, 0.1356, 0.5407, 0.2112, 0.625, 0.244, 0.6723, 0.75, 0.8277, 0.75, 0.8277, 0.5, 0.6723, 0.5, 0.375, 0.2973, 0.375, 0.4527, 0.625, 0.4527, 0.625, 0.2973, 0.375, 0.7973, 0.375, 0.9527, 0.625, 0.9527, 0.625, 0.7973, 0.1723, 0.75, 0.3277, 0.75, 0.3277, 0.5, 0.1723, 0.5, 0.1723, 0.75, 0.3277, 0.75, 0.3277, 0.5, 0.1723, 0.5, 0.6723, 0.75, 0.8277, 0.75, 0.8277, 0.5, 0.6723, 0.5, 0.125, 0.5047, 0.375, 0.5047, 0.375, 0.7453, 0.3727, 0.75, 0.1273, 0.75, 0.125, 0.7453, 0.3803, 0.2523, 0.6197, 0.2523, 0.6197, 0.4977, 0.3803, 0.4977, 0.625, 0.5047, 0.875, 0.5047, 0.875, 0.7453, 0.625, 0.7453, 0.375, 0.2973, 0.375, 0.4527, 0.625, 0.4527, 0.625, 0.2973, 0.375, 0.7973, 0.375, 0.9527, 0.625, 0.9527, 0.625, 0.7973, 0.6723, 0.75, 0.8277, 0.75, 0.8277, 0.5, 0.6723, 0.5, 0.375, 0.7973, 0.375, 0.9527, 0.625, 0.9527, 0.625, 0.7973, 0.375, 0.7973, 0.375, 0.9527, 0.625, 0.9527, 0.625, 0.7973, 0.1723, 0.75, 0.3277, 0.75, 0.3277, 0.5, 0.1723, 0.5, 0.6723, 0.75, 0.8277, 0.75, 0.8277, 0.5, 0.6723, 0.5, 0.625, 0.7453, 0.5407, 0.7085, 0.6009, 0.7085, 0.6009, 0.633, 0.5407, 0.633, 0.5407, 0.6144, 0.6009, 0.6144, 0.6009, 0.5388, 0.625, 0.5047, 0.3838, 0.7462, 0.3771, 0.7465, 0.3998, 0.7085, 0.46, 0.7085, 0.46, 0.633, 0.3998, 0.633, 0.3998, 0.6144, 0.46, 0.6144, 0.46, 0.5388, 0.375, 0.506, 0.625, 0.5059, 0.5304, 0.5388, 0.4703, 0.5388, 0.4703, 0.6144, 0.5106, 0.6144, 0.492, 0.633, 0.4703, 0.633, 0.4703, 0.7085, 0.375, 0.2973, 0.375, 0.4527, 0.625, 0.4527, 0.625, 0.2973, 0.1723, 0.75, 0.3277, 0.75, 0.3277, 0.5, 0.1723, 0.5, 0.375, 0.7973, 0.375, 0.9527, 0.625, 0.9527, 0.625, 0.7973, 0.375, 0.7973, 0.375, 0.9527, 0.625, 0.9527, 0.625, 0.7973, 0.5427, 0.7973, 0.6723, 0.75, 0.8277, 0.75, 0.8277, 0.5, 0.6723, 0.5, 0.1723, 0.75, 0.3277, 0.75, 0.3277, 0.5, 0.1723, 0.5, 0.375, 0.2973, 0.375, 0.4527, 0.4655, 0.4527, 0.625, 0.4527, 0.625, 0.2973, 0.375, 0.2973, 0.375, 0.4527, 0.625, 0.4527, 0.625, 0.2973, 0.375, 0.2973, 0.375, 0.4527, 0.625, 0.4527, 0.625, 0.2973, 0.6723, 0.75, 0.8277, 0.75, 0.8277, 0.5, 0.6723, 0.5, 0.1723, 0.75, 0.3277, 0.75, 0.3277, 0.5, 0.1723, 0.5, 0.375, 0.0, 0.3829, 0.003834, 0.375, 0.004709, 0.3838, 0.7487, 0.375, 0.75, 0.375, 0.7453, 0.3771, 0.7465, 0.375, 0.0, 0.6197, 0.0, 0.625, 0.003801, 0.3829, 0.003834, 0.6197, 0.2523, 0.3803, 0.2523, 0.375, 0.2441, 0.625, 0.244, 0.375, 0.5, 0.375, 0.25, 0.3803, 0.2523, 0.3803, 0.4977, 0.625, 0.25, 0.625, 0.5, 0.6197, 0.4977, 0.6197, 0.2523, 0.625, 0.5059, 0.375, 0.506, 0.3803, 0.4977, 0.6197, 0.4977, 0.6197, 0.7523, 0.375, 0.7523, 0.3838, 0.7462, 0.625, 0.7462, 0.625, 0.75, 0.625, 1.0, 0.6197, 0.9977, 0.6197, 0.7523, 0.46, 0.04149, 0.3998, 0.04149, 0.3998, 0.117, 0.3998, 0.1356, 0.3998, 0.2112, 0.375, 0.2453, 0.375, 0.004709, 0.3829, 0.003834])
me_cube_001.materials.append(mat_gray_house02)
me_cube_001.materials.append(mat_brown_house02)
me_cube_001.materials.append(mat_cream_house02)
me_cube_001.materials.append(mat_window_house02)
me_cube_001.use_remesh_fix_poles = True
me_cube_001.use_remesh_preserve_attributes = False
me_cube_001.use_mirror_vertex_groups = False
me_cube_001.update()

# ---- objects
ob_light = bpy.data.objects.new('Light', light_light)
ob_camera = bpy.data.objects.new('Camera', cam_camera)
ob_window01_house02 = bpy.data.objects.new('Window01_house02', me_cube_001)

# ---- transforms, parenting, visibility, modifiers, constraints
ob_light.location = (4.076, 1.005, 5.904)
ob_light.rotation_euler = (0.6503, 0.05522, 1.866)
ob_light.lock_rotations_4d = False
ob_light.empty_display_type = 'ARROWS'
ob_light.color = (0.0, 0.0, 0.0, 0.0)
ob_light.lineart.crease_threshold = 0.0
ob_camera.location = (7.359, -6.926, 4.958)
ob_camera.rotation_euler = (1.109, 0.0, 0.8149)
ob_camera.lock_rotations_4d = False
ob_camera.empty_display_type = 'ARROWS'
ob_camera.color = (0.0, 0.0, 0.0, 0.0)
ob_camera.display_type = 'WIRE'
ob_camera.lineart.crease_threshold = 0.0
ob_window01_house02.location = (0.0, 0.0, 0.0)
ob_window01_house02.lineart.crease_threshold = 0.0

# ---- collection membership
col_collection.objects.link(ob_light)
col_collection.objects.link(ob_camera)
col_collection.objects.link(ob_window01_house02)

# ---- scene / render settings (as saved in the file)
scene.camera = ob_camera
scene.frame_start = 1; scene.frame_end = 250; scene.frame_set(1)
scene.render.engine = 'BLENDER_EEVEE_NEXT'
scene.cycles.use_denoising = False
scene.cycles.samples = 128
scene.cycles.sampling_pattern = 'TABULATED_SOBOL'
scene.cycles.use_adaptive_sampling = False
scene.cycles.use_light_tree = False
scene.view_settings.view_transform = 'Filmic'
bpy.context.view_layer.update()
